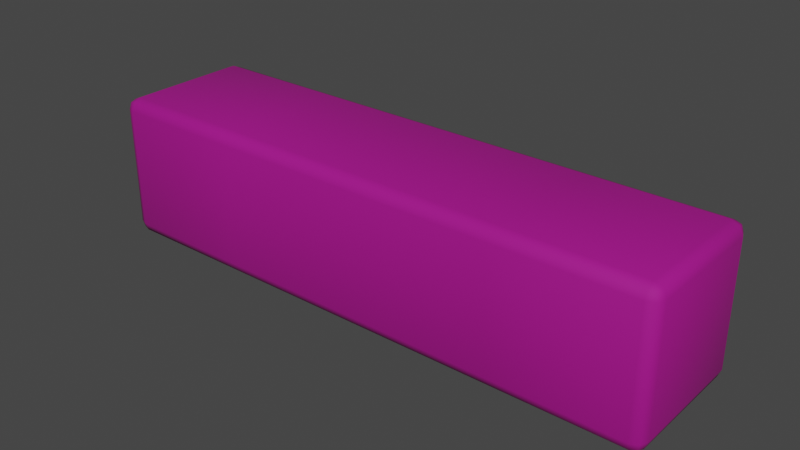 # Source: longboi.blend  (saved by Blender 2.93.21; exported with 4.5.12 LTS)
import bpy
from mathutils import Matrix  # noqa: F401  (used for matrix-valued properties, if any)

bpy.ops.wm.read_factory_settings(use_empty=True)
scene = bpy.context.scene
scene.name = 'Scene'

# ---- collections
col_collection = bpy.data.collections.new('Collection'); scene.collection.children.link(col_collection)

# ---- materials (node trees are filled in below, after node groups)
mat_material = bpy.data.materials.new('Material')
mat_material.alpha_threshold = 0.0
mat_material.use_transparent_shadow = False
mat_material.line_color = (0.0, 0.0, 0.0, 1.0)

# ---- material node trees
mat_material.use_nodes = True; mat_material.node_tree.nodes.clear()
_N = mat_material.node_tree.nodes; _L = mat_material.node_tree.links
n0 = _N.new('ShaderNodeOutputMaterial'); n0.name = 'Material Output'; n0.location = (300, 300)
n1 = _N.new('ShaderNodeBsdfPrincipled'); n1.name = 'Principled BSDF'; n1.location = (10, 300)
n1.distribution = 'GGX'
n1.subsurface_method = 'BURLEY'
n1.inputs[0].default_value = (0.3844, 0.0, 0.2429, 1.0)
n1.inputs[2].default_value = 0.8118
n1.inputs[3].default_value = 1.45
n1.inputs[27].default_value = (0.0, 0.0, 0.0, 1.0)
n1.inputs[28].default_value = 1.0
_L.new(n1.outputs[0], n0.inputs[0])
n0.is_active_output = True

# ---- world
world_world = bpy.data.worlds.new('World'); scene.world = world_world
world_world.use_nodes = True; world_world.node_tree.nodes.clear()
_N = world_world.node_tree.nodes; _L = world_world.node_tree.links
n0 = _N.new('ShaderNodeOutputWorld'); n0.name = 'World Output'; n0.location = (300, 300)
n1 = _N.new('ShaderNodeBackground'); n1.name = 'Background'; n1.location = (10, 300)
n1.inputs[0].default_value = (0.05088, 0.05088, 0.05088, 1.0)
_L.new(n1.outputs[0], n0.inputs[0])
n0.is_active_output = True
world_world.color = (0.05088, 0.05088, 0.05088)
world_world.use_sun_shadow = False
world_world.sun_shadow_jitter_overblur = 0.0

# ---- meshes
me_cube = bpy.data.meshes.new('Cube')
me_cube.from_pydata([(2.0, 1.0, 1.0), (2.0, 1.0, -1.0), (2.0, -1.0, 1.0), (2.0, -1.0, -1.0), (0.0, 1.0, 1.0), (0.0, 1.0, -1.0), (0.0, -1.0, 1.0), (0.0, -1.0, -1.0), (-2.0, 1.0, -1.0), (-2.0, -1.0, -1.0), (-2.0, -1.0, 1.0), (-2.0, 1.0, 1.0), (4.0, 1.0, 1.0), (4.0, 1.0, -1.0), (4.0, -1.0, 1.0), (4.0, -1.0, -1.0), (-4.0, 1.0, 1.0), (-4.0, -1.0, 1.0), (-4.0, -1.0, -1.0), (-4.0, 1.0, -1.0)], [], [(10, 11, 16, 17), (3, 2, 6, 7), (6, 4, 11, 10), (0, 2, 14, 12), (5, 4, 0, 1), (11, 8, 19, 16), (4, 5, 8, 11), (7, 6, 10, 9), (5, 7, 9, 8), (13, 12, 14, 15), (2, 3, 15, 14), (1, 0, 12, 13), (3, 1, 13, 15), (8, 9, 18, 19), (18, 17, 16, 19), (5, 1, 3, 7), (2, 0, 4, 6), (9, 10, 17, 18)])
me_cube.polygons.foreach_set('use_smooth', [True] * 18)
_uv = me_cube.uv_layers.new(name='UVMap')
_uv.uv.foreach_set('vector', [0.875, 0.75, 0.875, 0.5, 0.875, 0.5, 0.875, 0.75, 0.375, 0.75, 0.625, 0.75, 0.625, 1.0, 0.375, 1.0, 0.875, 0.75, 0.875, 0.5, 0.875, 0.5, 0.875, 0.75, 0.625, 0.5, 0.625, 0.75, 0.625, 0.75, 0.625, 0.5, 0.375, 0.25, 0.625, 0.25, 0.625, 0.5, 0.375, 0.5, 0.625, 0.25, 0.375, 0.25, 0.375, 0.25, 0.625, 0.25, 0.625, 0.25, 0.375, 0.25, 0.375, 0.25, 0.625, 0.25, 0.375, 1.0, 0.625, 1.0, 0.625, 1.0, 0.375, 1.0, 0.125, 0.5, 0.125, 0.75, 0.125, 0.75, 0.125, 0.5, 0.375, 0.5, 0.625, 0.5, 0.625, 0.75, 0.375, 0.75, 0.625, 0.75, 0.375, 0.75, 0.375, 0.75, 0.625, 0.75, 0.375, 0.5, 0.625, 0.5, 0.625, 0.5, 0.375, 0.5, 0.375, 0.75, 0.375, 0.5, 0.375, 0.5, 0.375, 0.75, 0.125, 0.5, 0.125, 0.75, 0.125, 0.75, 0.125, 0.5, 0.375, 0.0, 0.625, 0.0, 0.625, 0.25, 0.375, 0.25, 0.375, 0.25, 0.375, 0.5, 0.375, 0.75, 0.375, 1.0, 0.625, 0.75, 0.625, 0.5, 0.625, 0.25, 0.875, 0.75, 0.375, 1.0, 0.625, 1.0, 0.625, 1.0, 0.375, 1.0])
me_cube.materials.append(mat_material)
me_cube.use_remesh_preserve_volume = False
me_cube.use_remesh_preserve_attributes = False
me_cube.use_mirror_vertex_groups = False
me_cube.update()

# ---- objects
ob_plus = bpy.data.objects.new('plus', me_cube)

# ---- transforms, parenting, visibility, modifiers, constraints
ob_plus.location = (0.0, 0.0, 0.0)
ob_plus.lock_rotations_4d = False
ob_plus.empty_display_type = 'ARROWS'
ob_plus.lineart.crease_threshold = 0.0
_m = ob_plus.modifiers.new('Bevel', 'BEVEL')
_m.width = 0.16
_m.width_pct = 0.16
_m.segments = 2

# ---- collection membership
col_collection.objects.link(ob_plus)

# ---- scene / render settings (as saved in the file)
scene.frame_start = 1; scene.frame_end = 250; scene.frame_set(1)
scene.render.engine = 'BLENDER_EEVEE_NEXT'
scene.cycles.use_denoising = False
scene.cycles.samples = 128
scene.cycles.sampling_pattern = 'TABULATED_SOBOL'
scene.cycles.use_adaptive_sampling = False
scene.cycles.use_light_tree = False
scene.view_settings.view_transform = 'Filmic'
bpy.context.view_layer.update()

# ---- added for rendering (the .blend has no active camera and no usable light): camera, sun
cam_auto = bpy.data.cameras.new('AutoCamera')
cam_auto.lens = 50.0
cam_auto.sensor_width = 36.0
cam_auto.clip_end = 1000.0
ob_auto_camera = bpy.data.objects.new('AutoCamera', cam_auto)
scene.collection.objects.link(ob_auto_camera)
ob_auto_camera.location = (7.85079, -9.42095, 6.28063)
ob_auto_camera.rotation_euler = (1.09748, -7.21219e-08, 0.694738)
scene.camera = ob_auto_camera
light_auto_sun = bpy.data.lights.new('AutoSun', 'SUN')
light_auto_sun.energy = 3.0
light_auto_sun.angle = 0.0523599
ob_auto_sun = bpy.data.objects.new('AutoSun', light_auto_sun)
scene.collection.objects.link(ob_auto_sun)
ob_auto_sun.rotation_euler = (0.872665, 0.174533, 0.523599)
bpy.context.view_layer.update()
